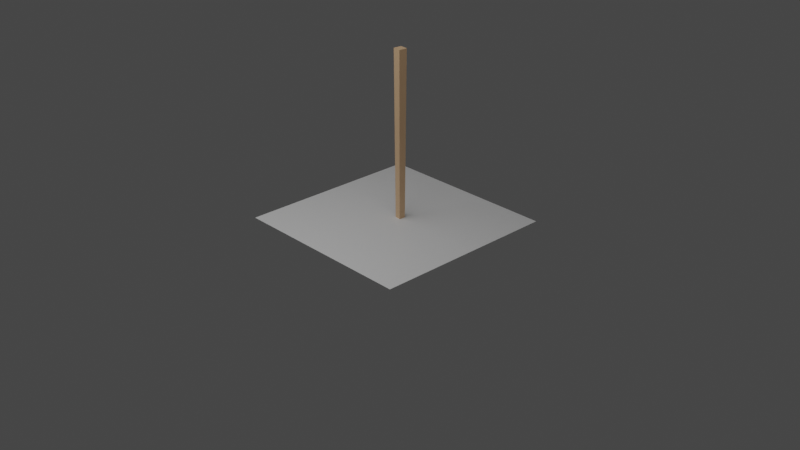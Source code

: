 # Source: navigation_board.blend  (saved by Blender 3.0.42; exported with 4.5.12 LTS)
import bpy
from mathutils import Matrix  # noqa: F401  (used for matrix-valued properties, if any)

bpy.ops.wm.read_factory_settings(use_empty=True)
scene = bpy.context.scene
scene.name = 'Scene'

# ---- collections
col_collection = bpy.data.collections.new('Collection'); scene.collection.children.link(col_collection)
col_lights = bpy.data.collections.new('Lights'); scene.collection.children.link(col_lights)
col_archive = bpy.data.collections.new('archive'); scene.collection.children.link(col_archive)

# ---- images (referenced by path relative to the original .blend; pixels are not part of the script)
import os
ASSET_DIR = os.environ.get("B2B_ASSET_DIR", "")  # directory of the original .blend (textures are referenced by path, not embedded)
HERE = os.path.dirname(os.path.abspath(__file__))  # packed textures are extracted next to this script under _unpacked/

def load_image(name, relpath, width, height, colorspace="sRGB"):
    """Load a texture the original file referenced (path relative to the .blend, or extracted next to this script)."""
    p = next((c for c in (os.path.join(HERE, relpath), os.path.join(ASSET_DIR, relpath)) if relpath and os.path.exists(c)), "")
    if p:
        img = bpy.data.images.load(p, check_existing=True)
        img.name = name
    else:  # same state as the original file: an image datablock whose file is absent (Cycles renders it pink)
        img = bpy.data.images.new(name, width, height)
        img.source = "FILE"
        img.filepath = "//" + (relpath or name)
    img.colorspace_settings.name = colorspace
    return img
img_floorshadow = load_image('floorShadow', '_unpacked/floorShadow.38767beb.png', 1024, 1024, 'sRGB')

# ---- materials (node trees are filled in below, after node groups)
mat_material_002 = bpy.data.materials.new('Material.002')
mat_material_005 = bpy.data.materials.new('Material.005')
mat_material_003 = bpy.data.materials.new('Material.003')
mat_material_004 = bpy.data.materials.new('Material.004')

# ---- material node trees
mat_material_002.use_nodes = True; mat_material_002.node_tree.nodes.clear()
_N = mat_material_002.node_tree.nodes; _L = mat_material_002.node_tree.links
n0 = _N.new('ShaderNodeBsdfPrincipled'); n0.name = 'Principled BSDF'; n0.location = (10, 300)
n0.distribution = 'GGX'
n0.subsurface_method = 'RANDOM_WALK_SKIN'
n0.inputs[0].default_value = (0.6914, 0.4496, 0.2611, 1.0)
n0.inputs[3].default_value = 1.45
n0.inputs[27].default_value = (0.0, 0.0, 0.0, 1.0)
n0.inputs[28].default_value = 1.0
n1 = _N.new('ShaderNodeOutputMaterial'); n1.name = 'Material Output'; n1.location = (300, 300)
_L.new(n0.outputs[0], n1.inputs[0])
n1.is_active_output = True
mat_material_005.use_nodes = True; mat_material_005.node_tree.nodes.clear()
_N = mat_material_005.node_tree.nodes; _L = mat_material_005.node_tree.links
n0 = _N.new('ShaderNodeBsdfPrincipled'); n0.name = 'Principled BSDF'; n0.location = (10, 300)
n0.distribution = 'GGX'
n0.subsurface_method = 'RANDOM_WALK_SKIN'
n0.inputs[3].default_value = 1.45
n0.inputs[27].default_value = (0.0, 0.0, 0.0, 1.0)
n0.inputs[28].default_value = 1.0
n1 = _N.new('ShaderNodeOutputMaterial'); n1.name = 'Material Output'; n1.location = (300, 300)
n2 = _N.new('ShaderNodeTexImage'); n2.name = 'Image Texture'; n2.location = (490, 380)
n2.image = img_floorshadow
_L.new(n0.outputs[0], n1.inputs[0])
n1.is_active_output = True
mat_material_003.use_nodes = True; mat_material_003.node_tree.nodes.clear()
_N = mat_material_003.node_tree.nodes; _L = mat_material_003.node_tree.links
n0 = _N.new('ShaderNodeBsdfPrincipled'); n0.name = 'Principled BSDF'; n0.location = (10, 300)
n0.distribution = 'GGX'
n0.subsurface_method = 'RANDOM_WALK_SKIN'
n0.inputs[3].default_value = 1.45
n0.inputs[27].default_value = (0.0, 0.0, 0.0, 1.0)
n0.inputs[28].default_value = 1.0
n1 = _N.new('ShaderNodeOutputMaterial'); n1.name = 'Material Output'; n1.location = (300, 300)
_L.new(n0.outputs[0], n1.inputs[0])
n1.is_active_output = True
mat_material_004.use_nodes = True; mat_material_004.node_tree.nodes.clear()
_N = mat_material_004.node_tree.nodes; _L = mat_material_004.node_tree.links
n0 = _N.new('ShaderNodeBsdfPrincipled'); n0.name = 'Principled BSDF'; n0.location = (10, 300)
n0.distribution = 'GGX'
n0.subsurface_method = 'RANDOM_WALK_SKIN'
n0.inputs[0].default_value = (0.214, 0.2076, 0.2076, 1.0)
n0.inputs[3].default_value = 1.45
n0.inputs[27].default_value = (0.0, 0.0, 0.0, 1.0)
n0.inputs[28].default_value = 1.0
n1 = _N.new('ShaderNodeOutputMaterial'); n1.name = 'Material Output'; n1.location = (300, 300)
_L.new(n0.outputs[0], n1.inputs[0])
n1.is_active_output = True

# ---- world
world_world = bpy.data.worlds.new('World'); scene.world = world_world
world_world.use_nodes = True; world_world.node_tree.nodes.clear()
_N = world_world.node_tree.nodes; _L = world_world.node_tree.links
n0 = _N.new('ShaderNodeOutputWorld'); n0.name = 'World Output'; n0.location = (300, 300)
n1 = _N.new('ShaderNodeBackground'); n1.name = 'Background'; n1.location = (10, 300)
n1.inputs[0].default_value = (0.05088, 0.05088, 0.05088, 1.0)
_L.new(n1.outputs[0], n0.inputs[0])
n0.is_active_output = True
world_world.color = (0.05088, 0.05088, 0.05088)
world_world.use_sun_shadow = False
world_world.sun_shadow_jitter_overblur = 0.0

# ---- cameras
cam_camera = bpy.data.cameras.new('Camera')
cam_camera.clip_end = 100.0
cam_camera.ortho_scale = 7.314

# ---- lights
light_area = bpy.data.lights.new('Area', 'AREA')
light_area.transmission_factor = 0.0
light_area.energy = 93.86
light_area.shadow_soft_size = 5.22
light_area.shadow_maximum_resolution = 0.006
light_area.use_absolute_resolution = True
light_area.size = 5.22
light_area.size_y = 1.0
light_light = bpy.data.lights.new('Light', 'POINT')
light_light.transmission_factor = 0.0
light_light.energy = 1000.0
light_light.shadow_soft_size = 0.1
light_light.shadow_maximum_resolution = 0.006
light_light.use_absolute_resolution = True

# ---- meshes
me_cube = bpy.data.meshes.new('Cube')
me_cube.from_pydata([(0.08733, 0.08733, 1.0), (0.06576, 0.06576, -1.0), (0.08733, -0.08733, 1.0), (0.06576, -0.06576, -1.0), (-0.08733, 0.08733, 1.0), (-0.06576, 0.06576, -1.0), (-0.08733, -0.08733, 1.0), (-0.06576, -0.06576, -1.0)], [], [(0, 4, 6, 2), (3, 2, 6, 7), (7, 6, 4, 5), (5, 1, 3, 7), (1, 0, 2, 3), (5, 4, 0, 1)])
_uv = me_cube.uv_layers.new(name='UVMap')
_uv.uv.foreach_set('vector', [0.625, 0.5, 0.875, 0.5, 0.875, 0.75, 0.625, 0.75, 0.375, 0.75, 0.625, 0.75, 0.625, 1.0, 0.375, 1.0, 0.375, 0.0, 0.625, 0.0, 0.625, 0.25, 0.375, 0.25, 0.125, 0.5, 0.375, 0.5, 0.375, 0.75, 0.125, 0.75, 0.375, 0.5, 0.625, 0.5, 0.625, 0.75, 0.375, 0.75, 0.375, 0.25, 0.625, 0.25, 0.625, 0.5, 0.375, 0.5])
me_cube.materials.append(mat_material_002)
me_cube.use_remesh_preserve_volume = False
me_cube.use_remesh_preserve_attributes = False
me_cube.use_mirror_vertex_groups = False
me_cube.update()
me_plane = bpy.data.meshes.new('Plane')
me_plane.from_pydata([(-1.0, -1.0, 0.0), (1.0, -1.0, 0.0), (-1.0, 1.0, 0.0), (1.0, 1.0, 0.0)], [], [(0, 1, 3, 2)])
_uv = me_plane.uv_layers.new(name='UVMap')
_uv.uv.foreach_set('vector', [0.0, 0.0, 1.0, 0.0, 1.0, 1.0, 0.0, 1.0])
me_plane.materials.append(mat_material_005)
me_plane.use_remesh_fix_poles = True
me_plane.use_remesh_preserve_attributes = False
me_plane.update()
me_cube_001 = bpy.data.meshes.new('Cube.001')
me_cube_001.from_pydata([(-1.0, -1.0, -1.0), (-1.0, -1.0, 1.0), (-1.0, 1.0, -1.0), (-1.0, 1.0, 1.0), (1.706, -1.0, -1.0), (1.706, -1.0, 1.0), (1.706, 1.0, -1.0), (1.706, 1.0, 1.0), (2.14, -1.0, -5.96e-08), (2.142, -1.0, -0.0005314), (2.14, 1.0, -5.96e-08), (2.142, 1.0, -0.0005314), (-1.0, -1.0, 0.0), (-1.0, 1.0, 0.0), (1.706, 1.0, 0.0), (1.706, -1.0, 0.0), (2.142, 1.0, 0.0), (2.142, -1.0, 0.0)], [], [(12, 1, 3, 13), (13, 3, 7, 14), (7, 5, 9, 11), (15, 5, 1, 12), (2, 6, 4, 0), (7, 3, 1, 5), (16, 11, 9, 17), (14, 7, 11, 16), (15, 4, 8, 17), (4, 6, 10, 8), (5, 15, 17, 9), (6, 14, 16, 10), (10, 16, 17, 8), (4, 15, 12, 0), (2, 13, 14, 6), (0, 12, 13, 2)])
_uv = me_cube_001.uv_layers.new(name='UVMap')
_uv.uv.foreach_set('vector', [0.5, 0.0, 0.625, 0.0, 0.625, 0.25, 0.5, 0.25, 0.5, 0.25, 0.625, 0.25, 0.625, 0.5, 0.5, 0.5, 0.625, 0.5, 0.625, 0.75, 0.625, 0.75, 0.625, 0.5, 0.5, 0.75, 0.625, 0.75, 0.625, 1.0, 0.5, 1.0, 0.125, 0.5, 0.375, 0.5, 0.375, 0.75, 0.125, 0.75, 0.625, 0.5, 0.875, 0.5, 0.875, 0.75, 0.625, 0.75, 0.5, 0.5, 0.625, 0.5, 0.625, 0.75, 0.5, 0.75, 0.5, 0.5, 0.625, 0.5, 0.625, 0.5, 0.5, 0.5, 0.5, 0.75, 0.375, 0.75, 0.375, 0.75, 0.5, 0.75, 0.375, 0.75, 0.375, 0.5, 0.375, 0.5, 0.375, 0.75, 0.625, 0.75, 0.5, 0.75, 0.5, 0.75, 0.625, 0.75, 0.375, 0.5, 0.5, 0.5, 0.5, 0.5, 0.375, 0.5, 0.375, 0.5, 0.5, 0.5, 0.5, 0.75, 0.375, 0.75, 0.375, 0.75, 0.5, 0.75, 0.5, 1.0, 0.375, 1.0, 0.375, 0.25, 0.5, 0.25, 0.5, 0.5, 0.375, 0.5, 0.375, 0.0, 0.5, 0.0, 0.5, 0.25, 0.375, 0.25])
me_cube_001.materials.append(mat_material_003)
me_cube_001.use_remesh_fix_poles = True
me_cube_001.use_remesh_preserve_attributes = False
me_cube_001.update()

# ---- curves / text
txt_text_001 = bpy.data.curves.new('Text.001', 'FONT')
txt_text_001.dimensions = '2D'
txt_text_001.body = 'KNOWLEDGES'
txt_text_001.materials.append(mat_material_004)
txt_text_001.extrude = 0.09
txt_text_002 = bpy.data.curves.new('Text.002', 'FONT')
txt_text_002.dimensions = '2D'
txt_text_002.body = 'KNOWLEDGES'
txt_text_002.materials.append(mat_material_004)
txt_text_002.extrude = 0.09

# ---- objects
ob_cube = bpy.data.objects.new('Cube', me_cube)
ob_camera = bpy.data.objects.new('Camera', cam_camera)
ob_plane = bpy.data.objects.new('Plane', me_plane)
ob_area = bpy.data.objects.new('Area', light_area)
ob_light = bpy.data.objects.new('Light', light_light)
ob_cube_001 = bpy.data.objects.new('Cube.001', me_cube_001)
ob_text_001 = bpy.data.objects.new('Text.001', txt_text_001)
ob_text_002 = bpy.data.objects.new('Text.002', txt_text_002)

# ---- transforms, parenting, visibility, modifiers, constraints
ob_cube.location = (0.01909, -0.003246, 0.9014)
ob_cube.rotation_euler = (0.0, -0.0, -1.68)
ob_cube.scale = (0.5011, 0.5011, 0.8933)
ob_cube.lock_rotations_4d = False
ob_cube.empty_display_type = 'ARROWS'
ob_cube.lineart.crease_threshold = 0.0
ob_camera.location = (7.359, -6.926, 4.958)
ob_camera.rotation_euler = (1.109, 0.0, 0.8149)
ob_camera.lock_rotations_4d = False
ob_camera.empty_display_type = 'ARROWS'
ob_camera.color = (0.0, 0.0, 0.0, 0.0)
ob_camera.display_type = 'WIRE'
ob_camera.lineart.crease_threshold = 0.0
ob_plane.location = (0.02316, -0.07728, 0.02538)
ob_area.location = (0.02316, -2.417, 3.683)
ob_area.rotation_euler = (0.5236, 0.0, 0.0)
ob_light.location = (4.076, 1.005, 5.904)
ob_light.rotation_euler = (0.6503, 0.05522, 1.866)
ob_light.lock_rotations_4d = False
ob_light.empty_display_type = 'ARROWS'
ob_light.color = (0.0, 0.0, 0.0, 0.0)
ob_light.lineart.crease_threshold = 0.0
ob_cube_001.location = (-0.0335, -0.4825, 1.605)
ob_cube_001.rotation_euler = (0.0, -0.0, -1.68)
ob_cube_001.scale = (0.5962, 0.05, 0.1344)
ob_text_001.location = (-0.1077, -1.572, 1.542)
ob_text_001.rotation_euler = (1.571, -0.0, 1.461)
ob_text_001.scale = (0.2652, 0.2652, 0.2652)
ob_text_002.location = (-0.03451, -0.03849, 1.542)
ob_text_002.rotation_euler = (1.571, -0.0, -1.68)
ob_text_002.scale = (0.2652, 0.2652, 0.2652)

# ---- collection membership
col_collection.objects.link(ob_cube)
col_collection.objects.link(ob_camera)
col_collection.objects.link(ob_plane)
col_collection.objects.link(ob_area)
col_lights.objects.link(ob_light)
col_archive.objects.link(ob_cube_001)
col_archive.objects.link(ob_text_001)
col_archive.objects.link(ob_text_002)
def _layer_coll(name, lc=None):
    lc = lc or bpy.context.view_layer.layer_collection
    for c in lc.children:
        if c.name == name: return c
        r = _layer_coll(name, c)
        if r: return r
_layer_coll('Lights').exclude = True
_layer_coll('archive').exclude = True

# ---- scene / render settings (as saved in the file)
scene.camera = ob_camera
scene.frame_start = 1; scene.frame_end = 250; scene.frame_set(1)
scene.render.engine = 'CYCLES'
scene.cycles.sampling_pattern = 'TABULATED_SOBOL'
scene.cycles.use_light_tree = False
scene.cycles.bake_type = 'SHADOW'
scene.view_settings.view_transform = 'Filmic'
bpy.context.view_layer.update()
